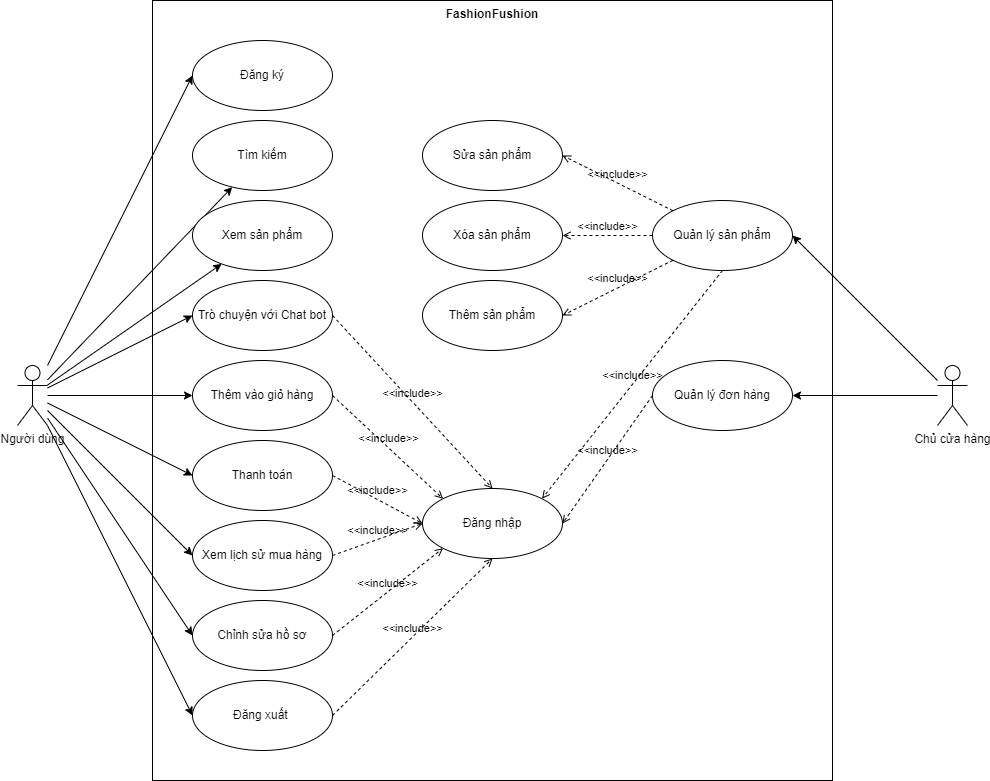

The diagram above was exported from draw.io. Its source (the exported page's mxGraphModel, read from the mxfile embedded in the PNG):
<mxGraphModel dx="995" dy="635" grid="1" gridSize="10" guides="1" tooltips="1" connect="1" arrows="1" fold="1" page="1" pageScale="1" pageWidth="1169" pageHeight="827" math="0" shadow="0">
  <root>
    <mxCell id="0" />
    <mxCell id="1" parent="0" />
    <mxCell id="MggsWLU05zGPWXOIRvkV-1" value="FashionFushion" style="shape=rect;html=1;verticalAlign=top;fontStyle=1;whiteSpace=wrap;align=center;" parent="1" vertex="1">
      <mxGeometry x="200" y="40" width="680" height="780" as="geometry" />
    </mxCell>
    <mxCell id="MggsWLU05zGPWXOIRvkV-15" style="rounded=0;orthogonalLoop=1;jettySize=auto;html=1;entryX=0;entryY=0.5;entryDx=0;entryDy=0;" parent="1" source="MggsWLU05zGPWXOIRvkV-2" target="MggsWLU05zGPWXOIRvkV-5" edge="1">
      <mxGeometry relative="1" as="geometry" />
    </mxCell>
    <mxCell id="MggsWLU05zGPWXOIRvkV-17" style="rounded=0;orthogonalLoop=1;jettySize=auto;html=1;" parent="1" source="MggsWLU05zGPWXOIRvkV-2" target="MggsWLU05zGPWXOIRvkV-6" edge="1">
      <mxGeometry relative="1" as="geometry" />
    </mxCell>
    <mxCell id="MggsWLU05zGPWXOIRvkV-18" style="rounded=0;orthogonalLoop=1;jettySize=auto;html=1;" parent="1" source="MggsWLU05zGPWXOIRvkV-2" target="MggsWLU05zGPWXOIRvkV-7" edge="1">
      <mxGeometry relative="1" as="geometry" />
    </mxCell>
    <mxCell id="MggsWLU05zGPWXOIRvkV-19" style="rounded=0;orthogonalLoop=1;jettySize=auto;html=1;entryX=0;entryY=0.5;entryDx=0;entryDy=0;" parent="1" source="MggsWLU05zGPWXOIRvkV-2" target="MggsWLU05zGPWXOIRvkV-13" edge="1">
      <mxGeometry relative="1" as="geometry" />
    </mxCell>
    <mxCell id="MggsWLU05zGPWXOIRvkV-20" style="rounded=0;orthogonalLoop=1;jettySize=auto;html=1;entryX=0;entryY=0.5;entryDx=0;entryDy=0;" parent="1" source="MggsWLU05zGPWXOIRvkV-2" target="MggsWLU05zGPWXOIRvkV-8" edge="1">
      <mxGeometry relative="1" as="geometry" />
    </mxCell>
    <mxCell id="MggsWLU05zGPWXOIRvkV-21" style="rounded=0;orthogonalLoop=1;jettySize=auto;html=1;entryX=0;entryY=0.5;entryDx=0;entryDy=0;" parent="1" source="MggsWLU05zGPWXOIRvkV-2" target="MggsWLU05zGPWXOIRvkV-9" edge="1">
      <mxGeometry relative="1" as="geometry" />
    </mxCell>
    <mxCell id="MggsWLU05zGPWXOIRvkV-22" style="rounded=0;orthogonalLoop=1;jettySize=auto;html=1;entryX=0;entryY=0.5;entryDx=0;entryDy=0;" parent="1" source="MggsWLU05zGPWXOIRvkV-2" target="MggsWLU05zGPWXOIRvkV-10" edge="1">
      <mxGeometry relative="1" as="geometry" />
    </mxCell>
    <mxCell id="MggsWLU05zGPWXOIRvkV-23" style="rounded=0;orthogonalLoop=1;jettySize=auto;html=1;entryX=0;entryY=0.5;entryDx=0;entryDy=0;" parent="1" source="MggsWLU05zGPWXOIRvkV-2" target="MggsWLU05zGPWXOIRvkV-11" edge="1">
      <mxGeometry relative="1" as="geometry" />
    </mxCell>
    <mxCell id="MggsWLU05zGPWXOIRvkV-24" style="rounded=0;orthogonalLoop=1;jettySize=auto;html=1;entryX=0;entryY=0.5;entryDx=0;entryDy=0;" parent="1" source="MggsWLU05zGPWXOIRvkV-2" target="MggsWLU05zGPWXOIRvkV-12" edge="1">
      <mxGeometry relative="1" as="geometry" />
    </mxCell>
    <mxCell id="MggsWLU05zGPWXOIRvkV-2" value="Người dùng" style="shape=umlActor;html=1;verticalLabelPosition=bottom;verticalAlign=top;align=center;" parent="1" vertex="1">
      <mxGeometry x="65" y="405" width="30" height="60" as="geometry" />
    </mxCell>
    <mxCell id="MggsWLU05zGPWXOIRvkV-44" style="rounded=0;orthogonalLoop=1;jettySize=auto;html=1;entryX=1;entryY=0.5;entryDx=0;entryDy=0;" parent="1" source="MggsWLU05zGPWXOIRvkV-3" target="MggsWLU05zGPWXOIRvkV-35" edge="1">
      <mxGeometry relative="1" as="geometry" />
    </mxCell>
    <mxCell id="MggsWLU05zGPWXOIRvkV-45" style="rounded=0;orthogonalLoop=1;jettySize=auto;html=1;entryX=1;entryY=0.5;entryDx=0;entryDy=0;" parent="1" source="MggsWLU05zGPWXOIRvkV-3" target="MggsWLU05zGPWXOIRvkV-34" edge="1">
      <mxGeometry relative="1" as="geometry" />
    </mxCell>
    <mxCell id="MggsWLU05zGPWXOIRvkV-3" value="Chủ cửa hàng" style="shape=umlActor;html=1;verticalLabelPosition=bottom;verticalAlign=top;align=center;" parent="1" vertex="1">
      <mxGeometry x="985" y="405" width="30" height="60" as="geometry" />
    </mxCell>
    <mxCell id="MggsWLU05zGPWXOIRvkV-5" value="Đăng ký" style="ellipse;whiteSpace=wrap;html=1;" parent="1" vertex="1">
      <mxGeometry x="240" y="80" width="140" height="70" as="geometry" />
    </mxCell>
    <mxCell id="MggsWLU05zGPWXOIRvkV-6" value="Tìm kiếm" style="ellipse;whiteSpace=wrap;html=1;" parent="1" vertex="1">
      <mxGeometry x="240" y="160" width="140" height="70" as="geometry" />
    </mxCell>
    <mxCell id="MggsWLU05zGPWXOIRvkV-7" value="Xem sản phẩm" style="ellipse;whiteSpace=wrap;html=1;" parent="1" vertex="1">
      <mxGeometry x="240" y="240" width="140" height="70" as="geometry" />
    </mxCell>
    <mxCell id="MggsWLU05zGPWXOIRvkV-8" value="Thêm vào giỏ hàng" style="ellipse;whiteSpace=wrap;html=1;" parent="1" vertex="1">
      <mxGeometry x="240" y="400" width="140" height="70" as="geometry" />
    </mxCell>
    <mxCell id="MggsWLU05zGPWXOIRvkV-9" value="Thanh toán" style="ellipse;whiteSpace=wrap;html=1;" parent="1" vertex="1">
      <mxGeometry x="240" y="480" width="140" height="70" as="geometry" />
    </mxCell>
    <mxCell id="MggsWLU05zGPWXOIRvkV-10" value="Xem lịch sử mua hàng" style="ellipse;whiteSpace=wrap;html=1;" parent="1" vertex="1">
      <mxGeometry x="240" y="560" width="140" height="70" as="geometry" />
    </mxCell>
    <mxCell id="MggsWLU05zGPWXOIRvkV-11" value="Chỉnh sửa hồ sơ" style="ellipse;whiteSpace=wrap;html=1;" parent="1" vertex="1">
      <mxGeometry x="240" y="640" width="140" height="70" as="geometry" />
    </mxCell>
    <mxCell id="MggsWLU05zGPWXOIRvkV-12" value="Đăng xuất&amp;nbsp;" style="ellipse;whiteSpace=wrap;html=1;" parent="1" vertex="1">
      <mxGeometry x="240" y="720" width="140" height="70" as="geometry" />
    </mxCell>
    <mxCell id="MggsWLU05zGPWXOIRvkV-13" value="Trò chuyện với Chat bot" style="ellipse;whiteSpace=wrap;html=1;" parent="1" vertex="1">
      <mxGeometry x="240" y="320" width="140" height="70" as="geometry" />
    </mxCell>
    <mxCell id="MggsWLU05zGPWXOIRvkV-14" value="Đăng nhập" style="ellipse;whiteSpace=wrap;html=1;" parent="1" vertex="1">
      <mxGeometry x="470" y="528" width="140" height="70" as="geometry" />
    </mxCell>
    <mxCell id="MggsWLU05zGPWXOIRvkV-27" value="&amp;lt;&amp;lt;include&amp;gt;&amp;gt;" style="html=1;verticalAlign=bottom;labelBackgroundColor=none;endArrow=open;endFill=0;dashed=1;rounded=0;exitX=1;exitY=0.5;exitDx=0;exitDy=0;entryX=0.5;entryY=0;entryDx=0;entryDy=0;" parent="1" source="MggsWLU05zGPWXOIRvkV-13" target="MggsWLU05zGPWXOIRvkV-14" edge="1">
      <mxGeometry width="160" relative="1" as="geometry">
        <mxPoint x="420" y="320" as="sourcePoint" />
        <mxPoint x="580" y="320" as="targetPoint" />
      </mxGeometry>
    </mxCell>
    <mxCell id="MggsWLU05zGPWXOIRvkV-29" value="&amp;lt;&amp;lt;include&amp;gt;&amp;gt;" style="html=1;verticalAlign=bottom;labelBackgroundColor=none;endArrow=open;endFill=0;dashed=1;rounded=0;exitX=1;exitY=0.5;exitDx=0;exitDy=0;entryX=0;entryY=0;entryDx=0;entryDy=0;" parent="1" source="MggsWLU05zGPWXOIRvkV-8" target="MggsWLU05zGPWXOIRvkV-14" edge="1">
      <mxGeometry width="160" relative="1" as="geometry">
        <mxPoint x="350" y="400" as="sourcePoint" />
        <mxPoint x="490" y="573" as="targetPoint" />
      </mxGeometry>
    </mxCell>
    <mxCell id="MggsWLU05zGPWXOIRvkV-30" value="&amp;lt;&amp;lt;include&amp;gt;&amp;gt;" style="html=1;verticalAlign=bottom;labelBackgroundColor=none;endArrow=open;endFill=0;dashed=1;rounded=0;exitX=1;exitY=0.5;exitDx=0;exitDy=0;entryX=0;entryY=0.5;entryDx=0;entryDy=0;" parent="1" source="MggsWLU05zGPWXOIRvkV-9" target="MggsWLU05zGPWXOIRvkV-14" edge="1">
      <mxGeometry width="160" relative="1" as="geometry">
        <mxPoint x="400" y="375" as="sourcePoint" />
        <mxPoint x="540" y="548" as="targetPoint" />
      </mxGeometry>
    </mxCell>
    <mxCell id="MggsWLU05zGPWXOIRvkV-31" value="&amp;lt;&amp;lt;include&amp;gt;&amp;gt;" style="html=1;verticalAlign=bottom;labelBackgroundColor=none;endArrow=open;endFill=0;dashed=1;rounded=0;exitX=1;exitY=0.5;exitDx=0;exitDy=0;entryX=0;entryY=0.5;entryDx=0;entryDy=0;" parent="1" source="MggsWLU05zGPWXOIRvkV-10" target="MggsWLU05zGPWXOIRvkV-14" edge="1">
      <mxGeometry width="160" relative="1" as="geometry">
        <mxPoint x="410" y="385" as="sourcePoint" />
        <mxPoint x="550" y="558" as="targetPoint" />
      </mxGeometry>
    </mxCell>
    <mxCell id="MggsWLU05zGPWXOIRvkV-32" value="&amp;lt;&amp;lt;include&amp;gt;&amp;gt;" style="html=1;verticalAlign=bottom;labelBackgroundColor=none;endArrow=open;endFill=0;dashed=1;rounded=0;exitX=1;exitY=0.5;exitDx=0;exitDy=0;entryX=0;entryY=1;entryDx=0;entryDy=0;" parent="1" source="MggsWLU05zGPWXOIRvkV-11" target="MggsWLU05zGPWXOIRvkV-14" edge="1">
      <mxGeometry width="160" relative="1" as="geometry">
        <mxPoint x="420" y="395" as="sourcePoint" />
        <mxPoint x="560" y="568" as="targetPoint" />
      </mxGeometry>
    </mxCell>
    <mxCell id="MggsWLU05zGPWXOIRvkV-33" value="&amp;lt;&amp;lt;include&amp;gt;&amp;gt;" style="html=1;verticalAlign=bottom;labelBackgroundColor=none;endArrow=open;endFill=0;dashed=1;rounded=0;exitX=1;exitY=0.5;exitDx=0;exitDy=0;entryX=0.5;entryY=1;entryDx=0;entryDy=0;" parent="1" source="MggsWLU05zGPWXOIRvkV-12" target="MggsWLU05zGPWXOIRvkV-14" edge="1">
      <mxGeometry width="160" relative="1" as="geometry">
        <mxPoint x="430" y="405" as="sourcePoint" />
        <mxPoint x="570" y="578" as="targetPoint" />
      </mxGeometry>
    </mxCell>
    <mxCell id="MggsWLU05zGPWXOIRvkV-34" value="Quản lý đơn hàng" style="ellipse;whiteSpace=wrap;html=1;" parent="1" vertex="1">
      <mxGeometry x="700" y="400" width="140" height="70" as="geometry" />
    </mxCell>
    <mxCell id="MggsWLU05zGPWXOIRvkV-35" value="Quản lý sản phẩm" style="ellipse;whiteSpace=wrap;html=1;" parent="1" vertex="1">
      <mxGeometry x="700" y="240" width="140" height="70" as="geometry" />
    </mxCell>
    <mxCell id="MggsWLU05zGPWXOIRvkV-37" value="Thêm sản phẩm" style="ellipse;whiteSpace=wrap;html=1;" parent="1" vertex="1">
      <mxGeometry x="470" y="320" width="140" height="70" as="geometry" />
    </mxCell>
    <mxCell id="MggsWLU05zGPWXOIRvkV-38" value="Xóa sản phẩm" style="ellipse;whiteSpace=wrap;html=1;" parent="1" vertex="1">
      <mxGeometry x="470" y="240" width="140" height="70" as="geometry" />
    </mxCell>
    <mxCell id="MggsWLU05zGPWXOIRvkV-39" value="Sửa sản phẩm" style="ellipse;whiteSpace=wrap;html=1;" parent="1" vertex="1">
      <mxGeometry x="470" y="160" width="140" height="70" as="geometry" />
    </mxCell>
    <mxCell id="MggsWLU05zGPWXOIRvkV-41" value="&amp;lt;&amp;lt;include&amp;gt;&amp;gt;" style="html=1;verticalAlign=bottom;labelBackgroundColor=none;endArrow=open;endFill=0;dashed=1;rounded=0;exitX=0.5;exitY=1;exitDx=0;exitDy=0;entryX=1;entryY=0;entryDx=0;entryDy=0;" parent="1" source="MggsWLU05zGPWXOIRvkV-35" target="MggsWLU05zGPWXOIRvkV-14" edge="1">
      <mxGeometry width="160" relative="1" as="geometry">
        <mxPoint x="390" y="365" as="sourcePoint" />
        <mxPoint x="530" y="538" as="targetPoint" />
      </mxGeometry>
    </mxCell>
    <mxCell id="MggsWLU05zGPWXOIRvkV-43" value="&amp;lt;&amp;lt;include&amp;gt;&amp;gt;" style="html=1;verticalAlign=bottom;labelBackgroundColor=none;endArrow=open;endFill=0;dashed=1;rounded=0;exitX=0;exitY=0.5;exitDx=0;exitDy=0;entryX=1;entryY=0.5;entryDx=0;entryDy=0;" parent="1" source="MggsWLU05zGPWXOIRvkV-34" target="MggsWLU05zGPWXOIRvkV-14" edge="1">
      <mxGeometry width="160" relative="1" as="geometry">
        <mxPoint x="780" y="320" as="sourcePoint" />
        <mxPoint x="580" y="548" as="targetPoint" />
      </mxGeometry>
    </mxCell>
    <mxCell id="MggsWLU05zGPWXOIRvkV-46" value="&amp;lt;&amp;lt;include&amp;gt;&amp;gt;" style="html=1;verticalAlign=bottom;labelBackgroundColor=none;endArrow=open;endFill=0;dashed=1;rounded=0;exitX=0;exitY=0;exitDx=0;exitDy=0;entryX=1;entryY=0.5;entryDx=0;entryDy=0;" parent="1" source="MggsWLU05zGPWXOIRvkV-35" target="MggsWLU05zGPWXOIRvkV-39" edge="1">
      <mxGeometry width="160" relative="1" as="geometry">
        <mxPoint x="780" y="320" as="sourcePoint" />
        <mxPoint x="580" y="548" as="targetPoint" />
      </mxGeometry>
    </mxCell>
    <mxCell id="MggsWLU05zGPWXOIRvkV-47" value="&amp;lt;&amp;lt;include&amp;gt;&amp;gt;" style="html=1;verticalAlign=bottom;labelBackgroundColor=none;endArrow=open;endFill=0;dashed=1;rounded=0;exitX=0;exitY=0.5;exitDx=0;exitDy=0;entryX=1;entryY=0.5;entryDx=0;entryDy=0;" parent="1" source="MggsWLU05zGPWXOIRvkV-35" target="MggsWLU05zGPWXOIRvkV-38" edge="1">
      <mxGeometry width="160" relative="1" as="geometry">
        <mxPoint x="730" y="260" as="sourcePoint" />
        <mxPoint x="660" y="205" as="targetPoint" />
      </mxGeometry>
    </mxCell>
    <mxCell id="MggsWLU05zGPWXOIRvkV-48" value="&amp;lt;&amp;lt;include&amp;gt;&amp;gt;" style="html=1;verticalAlign=bottom;labelBackgroundColor=none;endArrow=open;endFill=0;dashed=1;rounded=0;exitX=0;exitY=1;exitDx=0;exitDy=0;entryX=1;entryY=0.5;entryDx=0;entryDy=0;" parent="1" source="MggsWLU05zGPWXOIRvkV-35" target="MggsWLU05zGPWXOIRvkV-37" edge="1">
      <mxGeometry width="160" relative="1" as="geometry">
        <mxPoint x="710" y="285" as="sourcePoint" />
        <mxPoint x="660" y="285" as="targetPoint" />
      </mxGeometry>
    </mxCell>
  </root>
</mxGraphModel>